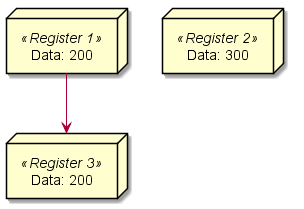

The diagram above was rendered by PlantUML. Its source (embedded in the PNG):
@startuml

node "Data: 200" <<Register 1>> as a
node "Data: 300" <<Register 2>> as b
node "Data: 200" <<Register 3>> as c

a -[hidden]right-> b
a -down-> c

@enduml